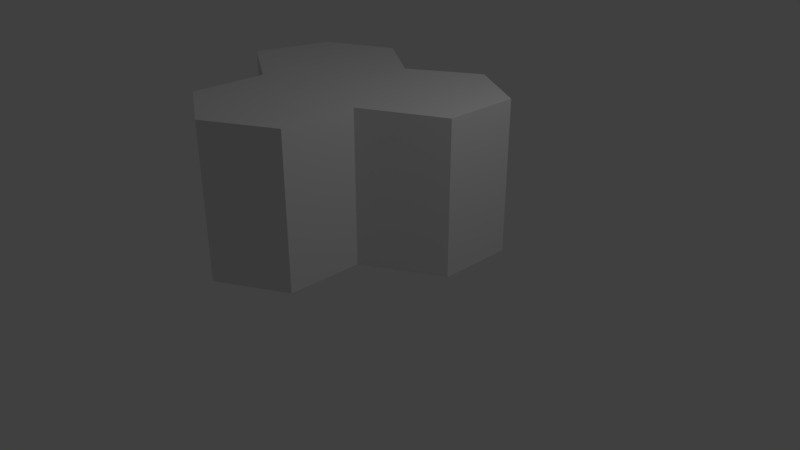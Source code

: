 # Source: hex3.blend  (saved by Blender 2.79.0; exported with 4.5.12 LTS)
import bpy
from mathutils import Matrix  # noqa: F401  (used for matrix-valued properties, if any)

bpy.ops.wm.read_factory_settings(use_empty=True)
scene = bpy.context.scene
scene.name = 'Scene'

# ---- collections
col_collection_1 = bpy.data.collections.new('Collection 1'); scene.collection.children.link(col_collection_1)

# ---- world
world_world = bpy.data.worlds.new('World'); scene.world = world_world
world_world.color = (0.05088, 0.05088, 0.05088)
world_world.use_sun_shadow = False
world_world.sun_shadow_jitter_overblur = 0.0
world_world.cycles.sampling_method = 'MANUAL'

# ---- cameras
cam_camera = bpy.data.cameras.new('Camera')
cam_camera.clip_end = 100.0
cam_camera.lens = 35.0
cam_camera.sensor_width = 32.0
cam_camera.sensor_height = 18.0
cam_camera.ortho_scale = 7.314
cam_camera.dof.focus_distance = 0.0
cam_camera.dof.aperture_fstop = 128.0

# ---- lights
light_lamp = bpy.data.lights.new('Lamp', 'POINT')
light_lamp.transmission_factor = 0.0
light_lamp.cutoff_distance = 30.0
light_lamp.energy = 100.0
light_lamp.shadow_buffer_clip_start = 1.001
light_lamp.shadow_soft_size = 0.1
light_lamp.shadow_maximum_resolution = 0.006
light_lamp.use_absolute_resolution = True

# ---- meshes
me_base1 = bpy.data.meshes.new('base1')
me_base1.from_pydata([(-0.5237, 0.1681, -0.01101), (-0.5237, 2.168, -0.01101), (0.3424, 2.168, 0.489), (0.3424, 0.1681, 0.489), (0.3424, 2.168, 1.489), (0.3424, 0.1681, 1.489), (-0.5237, 2.168, 1.989), (-0.5237, 0.1681, 1.989), (-1.39, 2.168, 1.489), (-1.39, 0.1681, 1.489), (-1.39, 2.168, 0.489), (-1.39, 0.1681, 0.489)], [], [(0, 1, 2, 3), (3, 2, 4, 5), (5, 4, 6, 7), (7, 6, 8, 9), (10, 8, 6, 4, 2, 1), (9, 8, 10, 11), (11, 10, 1, 0), (0, 3, 5, 7, 9, 11)])
me_base1.polygons.foreach_set('use_smooth', [True] * 8)
_k = set([(0, 1), (0, 3), (0, 11), (1, 2), (1, 10), (2, 3), (2, 4), (3, 5), (4, 5), (4, 6), (5, 7), (6, 7), (6, 8), (7, 9), (8, 9), (8, 10), (9, 11), (10, 11)])
me_base1.attributes.new('sharp_edge', 'BOOLEAN', 'EDGE').data.foreach_set('value', [ (min(e.vertices), max(e.vertices)) in _k for e in me_base1.edges])
me_base1.use_remesh_preserve_volume = False
me_base1.use_remesh_preserve_attributes = False
me_base1.use_mirror_vertex_groups = False
me_base1.update()
me_base1.normals_split_custom_set([tuple(v) for v in zip(*[iter([0.5, 0.0, -0.866, 0.5, 0.0, -0.866, 0.5, 0.0, -0.866, 0.5, 0.0, -0.866, 1.0, 0.0, 0.0, 1.0, 0.0, 0.0, 1.0, 0.0, 0.0, 1.0, 0.0, 0.0, 0.5, 0.0, 0.866, 0.5, 0.0, 0.866, 0.5, 0.0, 0.866, 0.5, 0.0, 0.866, -0.5, 0.0, 0.866, -0.5, 0.0, 0.866, -0.5, 0.0, 0.866, -0.5, 0.0, 0.866, 0.0, 1.0, 0.0, 0.0, 1.0, 0.0, 0.0, 1.0, 0.0, 0.0, 1.0, 0.0, 0.0, 1.0, 0.0, 0.0, 1.0, 0.0, -1.0, 0.0, 0.0, -1.0, 0.0, 0.0, -1.0, 0.0, 0.0, -1.0, 0.0, 0.0, -0.5, 0.0, -0.866, -0.5, 0.0, -0.866, -0.5, 0.0, -0.866, -0.5, 0.0, -0.866, 0.0, -1.0, 0.0, 0.0, -1.0, 0.0, 0.0, -1.0, 0.0, 0.0, -1.0, 0.0, 0.0, -1.0, 0.0, 0.0, -1.0, 0.0])] * 3)])
me_base3 = bpy.data.meshes.new('base3')
me_base3.from_pydata([(0.3905, 0.1221, -1.638), (0.3905, 2.122, -1.638), (1.257, 2.122, -1.138), (1.257, 0.1221, -1.138), (1.257, 2.122, -0.1385), (1.257, 0.1221, -0.1385), (0.3424, 2.168, 0.489), (0.3424, 0.1681, 0.489), (-0.5237, 2.168, -0.01101), (-0.5237, 0.1681, -0.01101), (-0.4608, 2.131, -1.067), (-0.4608, 0.1307, -1.067)], [], [(0, 1, 2, 3), (3, 2, 4, 5), (5, 4, 6, 7), (7, 6, 8, 9), (2, 1, 10, 8, 6, 4), (9, 8, 10, 11), (11, 10, 1, 0), (3, 5, 7, 9, 11, 0)])
me_base3.polygons.foreach_set('use_smooth', [True] * 8)
_k = set([(0, 1), (0, 3), (0, 11), (1, 2), (1, 10), (2, 3), (2, 4), (3, 5), (4, 5), (4, 6), (5, 7), (6, 7), (6, 8), (7, 9), (8, 9), (8, 10), (9, 11), (10, 11)])
me_base3.attributes.new('sharp_edge', 'BOOLEAN', 'EDGE').data.foreach_set('value', [ (min(e.vertices), max(e.vertices)) in _k for e in me_base3.edges])
me_base3.use_remesh_preserve_volume = False
me_base3.use_remesh_preserve_attributes = False
me_base3.use_mirror_vertex_groups = False
me_base3.update()
me_base3.normals_split_custom_set([tuple(v) for v in zip(*[iter([0.5, 0.0, -0.866, 0.5, 0.0, -0.866, 0.5, 0.0, -0.866, 0.5, 0.0, -0.866, 1.0, 0.0, 0.0, 1.0, 0.0, 0.0, 1.0, 0.0, 0.0, 1.0, 0.0, 0.0, 0.5659, 0.0, 0.8245, 0.5659, 0.0, 0.8245, 0.5659, 0.0, 0.8245, 0.5659, 0.0, 0.8245, -0.5, 0.0, 0.866, -0.5, 0.0, 0.866, -0.5, 0.0, 0.866, -0.5, 0.0, 0.866, 0.01446, 0.9997, -0.02013, 0.01446, 0.9997, -0.02013, 0.01446, 0.9997, -0.02013, 0.01446, 0.9997, -0.02013, 0.01446, 0.9997, -0.02013, 0.01446, 0.9997, -0.02013, -0.9982, 0.0, -0.05939, -0.9982, 0.0, -0.05939, -0.9982, 0.0, -0.05939, -0.9982, 0.0, -0.05939, -0.5572, 0.0, -0.8304, -0.5572, 0.0, -0.8304, -0.5572, 0.0, -0.8304, -0.5572, 0.0, -0.8304, -0.01446, -0.9997, 0.02013, -0.01446, -0.9997, 0.02013, -0.01446, -0.9997, 0.02013, -0.01446, -0.9997, 0.02013, -0.01446, -0.9997, 0.02013, -0.01446, -0.9997, 0.02013])] * 3)])
me_base2 = bpy.data.meshes.new('base2')
me_base2.from_pydata([(-1.291, 0.1307, -1.624), (-1.291, 2.131, -1.624), (-0.4608, 2.131, -1.067), (-0.4608, 0.1307, -1.067), (-0.5237, 2.168, -0.01101), (-0.5237, 0.1681, -0.01101), (-1.39, 2.168, 0.489), (-1.39, 0.1681, 0.489), (-2.313, 2.177, -0.06186), (-2.313, 0.1767, -0.06186), (-2.189, 2.131, -1.184), (-2.189, 0.1307, -1.184)], [], [(0, 1, 2, 3), (3, 2, 4, 5), (5, 4, 6, 7), (7, 6, 8, 9), (9, 8, 10, 11), (11, 10, 1, 0), (11, 0, 3, 5, 7, 9), (10, 8, 6, 4, 2, 1)])
me_base2.polygons.foreach_set('use_smooth', [True] * 8)
_k = set([(0, 1), (0, 3), (0, 11), (1, 2), (1, 10), (2, 3), (2, 4), (3, 5), (4, 5), (4, 6), (5, 7), (6, 7), (6, 8), (7, 9), (8, 9), (8, 10), (9, 11), (10, 11)])
me_base2.attributes.new('sharp_edge', 'BOOLEAN', 'EDGE').data.foreach_set('value', [ (min(e.vertices), max(e.vertices)) in _k for e in me_base2.edges])
me_base2.materials.append(None)
me_base2.use_remesh_preserve_volume = False
me_base2.use_remesh_preserve_attributes = False
me_base2.use_mirror_vertex_groups = False
me_base2.update()
me_base2.normals_split_custom_set([tuple(v) for v in zip(*[iter([0.557, 0.0, -0.8305, 0.557, 0.0, -0.8305, 0.557, 0.0, -0.8305, 0.557, 0.0, -0.8305, 0.9982, 0.0, 0.05939, 0.9982, 0.0, 0.05939, 0.9982, 0.0, 0.05939, 0.9982, 0.0, 0.05939, 0.5, 0.0, 0.866, 0.5, 0.0, 0.866, 0.5, 0.0, 0.866, 0.5, 0.0, 0.866, -0.5124, 0.0, 0.8587, -0.5124, 0.0, 0.8587, -0.5124, 0.0, 0.8587, -0.5124, 0.0, 0.8587, -0.994, 0.0, -0.1097, -0.994, 0.0, -0.1097, -0.994, 0.0, -0.1097, -0.994, 0.0, -0.1097, -0.4407, 0.0, -0.8977, -0.4407, 0.0, -0.8977, -0.4407, 0.0, -0.8977, -0.4407, 0.0, -0.8977, -0.003653, -0.9997, 0.02448, -0.003653, -0.9997, 0.02448, -0.003653, -0.9997, 0.02448, -0.003653, -0.9997, 0.02448, -0.003653, -0.9997, 0.02448, -0.003653, -0.9997, 0.02448, 0.003653, 0.9997, -0.02448, 0.003653, 0.9997, -0.02448, 0.003653, 0.9997, -0.02448, 0.003653, 0.9997, -0.02448, 0.003653, 0.9997, -0.02448, 0.003653, 0.9997, -0.02448])] * 3)])

# ---- objects
ob_base1 = bpy.data.objects.new('base1', me_base1)
ob_base3 = bpy.data.objects.new('base3', me_base3)
ob_base2 = bpy.data.objects.new('base2', me_base2)
ob_lamp = bpy.data.objects.new('Lamp', light_lamp)
ob_camera = bpy.data.objects.new('Camera', cam_camera)

# ---- transforms, parenting, visibility, modifiers, constraints
ob_base1.location = (0.0, 0.0, 0.0)
ob_base1.rotation_euler = (1.571, -0.0, 0.0)
ob_base1.lineart.crease_threshold = 0.0
ob_base3.location = (0.0, 0.0, 0.0)
ob_base3.rotation_euler = (1.571, -0.0, 0.0)
ob_base3.lineart.crease_threshold = 0.0
ob_base2.location = (0.0, 0.0, 0.0)
ob_base2.rotation_euler = (1.571, -0.0, 0.0)
ob_base2.lineart.crease_threshold = 0.0
ob_lamp.location = (4.076, 1.005, 5.904)
ob_lamp.rotation_euler = (0.6503, 0.05522, 1.866)
ob_lamp.lock_rotations_4d = False
ob_lamp.empty_display_type = 'ARROWS'
ob_lamp.color = (0.0, 0.0, 0.0, 0.0)
ob_lamp.lineart.crease_threshold = 0.0
ob_camera.location = (7.481, -6.508, 5.344)
ob_camera.rotation_euler = (1.109, 0.0, 0.8149)
ob_camera.lock_rotations_4d = False
ob_camera.empty_display_type = 'ARROWS'
ob_camera.color = (0.0, 0.0, 0.0, 0.0)
ob_camera.display_type = 'WIRE'
ob_camera.lineart.crease_threshold = 0.0

# ---- collection membership
col_collection_1.objects.link(ob_base1)
col_collection_1.objects.link(ob_base3)
col_collection_1.objects.link(ob_base2)
col_collection_1.objects.link(ob_lamp)
col_collection_1.objects.link(ob_camera)

# ---- scene / render settings (as saved in the file)
scene.camera = ob_camera
scene.frame_start = 1; scene.frame_end = 250; scene.frame_set(1)
scene.render.engine = 'BLENDER_EEVEE_NEXT'
scene.render.resolution_percentage = 50
scene.render.dither_intensity = 0.0
scene.cycles.use_denoising = False
scene.cycles.samples = 128
scene.cycles.sampling_pattern = 'TABULATED_SOBOL'
scene.cycles.use_adaptive_sampling = False
scene.cycles.use_light_tree = False
scene.cycles.blur_glossy = 0.0
scene.cycles.sample_clamp_indirect = 0.0
scene.view_settings.view_transform = 'Standard'
bpy.context.view_layer.update()
